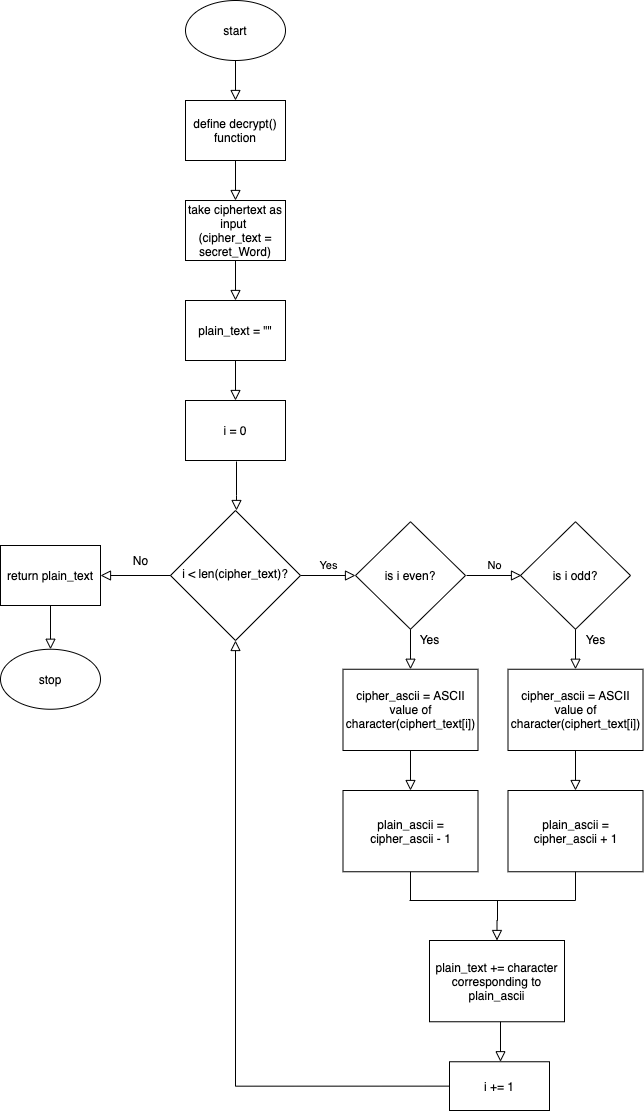

The diagram above was exported from draw.io. Its source (the exported page's mxGraphModel, read from the mxfile embedded in the PNG):
<mxGraphModel dx="1398" dy="1085" grid="1" gridSize="10" guides="1" tooltips="1" connect="1" arrows="1" fold="1" page="1" pageScale="1" pageWidth="1169" pageHeight="1654" math="1" shadow="0">
  <root>
    <mxCell id="WIyWlLk6GJQsqaUBKTNV-0" />
    <mxCell id="WIyWlLk6GJQsqaUBKTNV-1" parent="WIyWlLk6GJQsqaUBKTNV-0" />
    <mxCell id="WIyWlLk6GJQsqaUBKTNV-2" value="" style="rounded=0;html=1;jettySize=auto;orthogonalLoop=1;fontSize=11;endArrow=block;endFill=0;endSize=8;strokeWidth=1;shadow=0;labelBackgroundColor=none;edgeStyle=orthogonalEdgeStyle;" parent="WIyWlLk6GJQsqaUBKTNV-1" edge="1">
      <mxGeometry relative="1" as="geometry">
        <mxPoint x="498" y="250" as="sourcePoint" />
        <mxPoint x="498" y="290" as="targetPoint" />
      </mxGeometry>
    </mxCell>
    <mxCell id="WIyWlLk6GJQsqaUBKTNV-9" value="Yes" style="edgeStyle=orthogonalEdgeStyle;rounded=0;html=1;jettySize=auto;orthogonalLoop=1;fontSize=11;endArrow=block;endFill=0;endSize=8;strokeWidth=1;shadow=0;labelBackgroundColor=none;" parent="WIyWlLk6GJQsqaUBKTNV-1" source="WIyWlLk6GJQsqaUBKTNV-10" edge="1">
      <mxGeometry y="10" relative="1" as="geometry">
        <mxPoint as="offset" />
        <mxPoint x="618" y="765" as="targetPoint" />
      </mxGeometry>
    </mxCell>
    <mxCell id="WIyWlLk6GJQsqaUBKTNV-10" value="i &amp;lt; len(cipher_text)?" style="rhombus;whiteSpace=wrap;html=1;shadow=0;fontFamily=Helvetica;fontSize=12;align=center;strokeWidth=1;spacing=6;spacingTop=-4;" parent="WIyWlLk6GJQsqaUBKTNV-1" vertex="1">
      <mxGeometry x="433" y="700" width="130" height="130" as="geometry" />
    </mxCell>
    <mxCell id="ALnqCg42Nq6op-L6vCok-0" value="start" style="ellipse;whiteSpace=wrap;html=1;" parent="WIyWlLk6GJQsqaUBKTNV-1" vertex="1">
      <mxGeometry x="448" y="190" width="100" height="60" as="geometry" />
    </mxCell>
    <mxCell id="ALnqCg42Nq6op-L6vCok-1" value="define decrypt() function" style="rounded=0;whiteSpace=wrap;html=1;" parent="WIyWlLk6GJQsqaUBKTNV-1" vertex="1">
      <mxGeometry x="448" y="290" width="100" height="60" as="geometry" />
    </mxCell>
    <mxCell id="ALnqCg42Nq6op-L6vCok-3" value="" style="rounded=0;html=1;jettySize=auto;orthogonalLoop=1;fontSize=11;endArrow=block;endFill=0;endSize=8;strokeWidth=1;shadow=0;labelBackgroundColor=none;edgeStyle=orthogonalEdgeStyle;" parent="WIyWlLk6GJQsqaUBKTNV-1" edge="1">
      <mxGeometry relative="1" as="geometry">
        <mxPoint x="498" y="350" as="sourcePoint" />
        <mxPoint x="498" y="390" as="targetPoint" />
      </mxGeometry>
    </mxCell>
    <mxCell id="ALnqCg42Nq6op-L6vCok-4" value="take ciphertext as input&amp;nbsp;&lt;br&gt;(cipher_text = secret_Word)" style="rounded=0;whiteSpace=wrap;html=1;" parent="WIyWlLk6GJQsqaUBKTNV-1" vertex="1">
      <mxGeometry x="448" y="390" width="100" height="60" as="geometry" />
    </mxCell>
    <mxCell id="ALnqCg42Nq6op-L6vCok-5" value="" style="rounded=0;html=1;jettySize=auto;orthogonalLoop=1;fontSize=11;endArrow=block;endFill=0;endSize=8;strokeWidth=1;shadow=0;labelBackgroundColor=none;edgeStyle=orthogonalEdgeStyle;" parent="WIyWlLk6GJQsqaUBKTNV-1" edge="1">
      <mxGeometry relative="1" as="geometry">
        <mxPoint x="498" y="450" as="sourcePoint" />
        <mxPoint x="498" y="490" as="targetPoint" />
      </mxGeometry>
    </mxCell>
    <mxCell id="ALnqCg42Nq6op-L6vCok-6" value="plain_text = &quot;&quot;" style="rounded=0;whiteSpace=wrap;html=1;" parent="WIyWlLk6GJQsqaUBKTNV-1" vertex="1">
      <mxGeometry x="448" y="490" width="100" height="60" as="geometry" />
    </mxCell>
    <mxCell id="ALnqCg42Nq6op-L6vCok-7" value="" style="rounded=0;html=1;jettySize=auto;orthogonalLoop=1;fontSize=11;endArrow=block;endFill=0;endSize=8;strokeWidth=1;shadow=0;labelBackgroundColor=none;edgeStyle=orthogonalEdgeStyle;" parent="WIyWlLk6GJQsqaUBKTNV-1" edge="1">
      <mxGeometry relative="1" as="geometry">
        <mxPoint x="498" y="550" as="sourcePoint" />
        <mxPoint x="498" y="590" as="targetPoint" />
      </mxGeometry>
    </mxCell>
    <mxCell id="ALnqCg42Nq6op-L6vCok-8" value="i = 0" style="rounded=0;whiteSpace=wrap;html=1;" parent="WIyWlLk6GJQsqaUBKTNV-1" vertex="1">
      <mxGeometry x="448" y="590" width="100" height="60" as="geometry" />
    </mxCell>
    <mxCell id="ALnqCg42Nq6op-L6vCok-9" value="" style="rounded=0;html=1;jettySize=auto;orthogonalLoop=1;fontSize=11;endArrow=block;endFill=0;endSize=8;strokeWidth=1;shadow=0;labelBackgroundColor=none;edgeStyle=orthogonalEdgeStyle;" parent="WIyWlLk6GJQsqaUBKTNV-1" edge="1">
      <mxGeometry relative="1" as="geometry">
        <mxPoint x="499" y="651" as="sourcePoint" />
        <mxPoint x="499" y="700" as="targetPoint" />
        <Array as="points">
          <mxPoint x="499" y="685" />
          <mxPoint x="499" y="685" />
        </Array>
      </mxGeometry>
    </mxCell>
    <mxCell id="ALnqCg42Nq6op-L6vCok-10" value="is i even?" style="rhombus;whiteSpace=wrap;html=1;" parent="WIyWlLk6GJQsqaUBKTNV-1" vertex="1">
      <mxGeometry x="618" y="711.25" width="110" height="107.5" as="geometry" />
    </mxCell>
    <mxCell id="ALnqCg42Nq6op-L6vCok-15" value="" style="rounded=0;html=1;jettySize=auto;orthogonalLoop=1;fontSize=11;endArrow=block;endFill=0;endSize=8;strokeWidth=1;shadow=0;labelBackgroundColor=none;edgeStyle=orthogonalEdgeStyle;" parent="WIyWlLk6GJQsqaUBKTNV-1" edge="1">
      <mxGeometry relative="1" as="geometry">
        <mxPoint x="673" y="818.75" as="sourcePoint" />
        <mxPoint x="673" y="858.75" as="targetPoint" />
      </mxGeometry>
    </mxCell>
    <mxCell id="ALnqCg42Nq6op-L6vCok-18" style="edgeStyle=orthogonalEdgeStyle;rounded=0;orthogonalLoop=1;jettySize=auto;html=1;strokeColor=#FFFFFF;" parent="WIyWlLk6GJQsqaUBKTNV-1" edge="1">
      <mxGeometry relative="1" as="geometry">
        <mxPoint x="673" y="1000" as="targetPoint" />
        <mxPoint x="673" y="960" as="sourcePoint" />
      </mxGeometry>
    </mxCell>
    <mxCell id="ALnqCg42Nq6op-L6vCok-16" value="cipher_ascii = ASCII value of character(ciphert_text[i])" style="rounded=0;whiteSpace=wrap;html=1;" parent="WIyWlLk6GJQsqaUBKTNV-1" vertex="1">
      <mxGeometry x="605.5" y="858.75" width="135" height="81.25" as="geometry" />
    </mxCell>
    <mxCell id="ALnqCg42Nq6op-L6vCok-19" value="" style="rounded=0;html=1;jettySize=auto;orthogonalLoop=1;fontSize=11;endArrow=block;endFill=0;endSize=8;strokeWidth=1;shadow=0;labelBackgroundColor=none;edgeStyle=orthogonalEdgeStyle;" parent="WIyWlLk6GJQsqaUBKTNV-1" edge="1">
      <mxGeometry relative="1" as="geometry">
        <mxPoint x="673" y="940" as="sourcePoint" />
        <mxPoint x="673" y="980" as="targetPoint" />
      </mxGeometry>
    </mxCell>
    <mxCell id="ALnqCg42Nq6op-L6vCok-20" style="edgeStyle=orthogonalEdgeStyle;rounded=0;orthogonalLoop=1;jettySize=auto;html=1;strokeColor=#FFFFFF;" parent="WIyWlLk6GJQsqaUBKTNV-1" edge="1">
      <mxGeometry relative="1" as="geometry">
        <mxPoint x="673" y="1121.25" as="targetPoint" />
        <mxPoint x="673" y="1081.25" as="sourcePoint" />
      </mxGeometry>
    </mxCell>
    <mxCell id="ALnqCg42Nq6op-L6vCok-21" value="plain_ascii = cipher_ascii - 1" style="rounded=0;whiteSpace=wrap;html=1;" parent="WIyWlLk6GJQsqaUBKTNV-1" vertex="1">
      <mxGeometry x="605.5" y="980" width="135" height="81.25" as="geometry" />
    </mxCell>
    <mxCell id="ALnqCg42Nq6op-L6vCok-23" value="is i odd?" style="rhombus;whiteSpace=wrap;html=1;" parent="WIyWlLk6GJQsqaUBKTNV-1" vertex="1">
      <mxGeometry x="783" y="711.25" width="110" height="107.5" as="geometry" />
    </mxCell>
    <mxCell id="ALnqCg42Nq6op-L6vCok-24" value="" style="rounded=0;html=1;jettySize=auto;orthogonalLoop=1;fontSize=11;endArrow=block;endFill=0;endSize=8;strokeWidth=1;shadow=0;labelBackgroundColor=none;edgeStyle=orthogonalEdgeStyle;" parent="WIyWlLk6GJQsqaUBKTNV-1" edge="1">
      <mxGeometry relative="1" as="geometry">
        <mxPoint x="838" y="818.75" as="sourcePoint" />
        <mxPoint x="838" y="858.75" as="targetPoint" />
      </mxGeometry>
    </mxCell>
    <mxCell id="ALnqCg42Nq6op-L6vCok-25" style="edgeStyle=orthogonalEdgeStyle;rounded=0;orthogonalLoop=1;jettySize=auto;html=1;strokeColor=#FFFFFF;" parent="WIyWlLk6GJQsqaUBKTNV-1" edge="1">
      <mxGeometry relative="1" as="geometry">
        <mxPoint x="838" y="1000" as="targetPoint" />
        <mxPoint x="838" y="960" as="sourcePoint" />
      </mxGeometry>
    </mxCell>
    <mxCell id="ALnqCg42Nq6op-L6vCok-26" value="cipher_ascii = ASCII value of character(ciphert_text[i])" style="rounded=0;whiteSpace=wrap;html=1;" parent="WIyWlLk6GJQsqaUBKTNV-1" vertex="1">
      <mxGeometry x="770.5" y="858.75" width="135" height="81.25" as="geometry" />
    </mxCell>
    <mxCell id="ALnqCg42Nq6op-L6vCok-27" value="" style="rounded=0;html=1;jettySize=auto;orthogonalLoop=1;fontSize=11;endArrow=block;endFill=0;endSize=8;strokeWidth=1;shadow=0;labelBackgroundColor=none;edgeStyle=orthogonalEdgeStyle;" parent="WIyWlLk6GJQsqaUBKTNV-1" edge="1">
      <mxGeometry relative="1" as="geometry">
        <mxPoint x="838" y="940" as="sourcePoint" />
        <mxPoint x="838" y="980" as="targetPoint" />
      </mxGeometry>
    </mxCell>
    <mxCell id="ALnqCg42Nq6op-L6vCok-28" value="plain_ascii = cipher_ascii + 1" style="rounded=0;whiteSpace=wrap;html=1;" parent="WIyWlLk6GJQsqaUBKTNV-1" vertex="1">
      <mxGeometry x="770.5" y="980" width="135" height="81.25" as="geometry" />
    </mxCell>
    <mxCell id="ALnqCg42Nq6op-L6vCok-30" value="No" style="edgeStyle=orthogonalEdgeStyle;rounded=0;html=1;jettySize=auto;orthogonalLoop=1;fontSize=11;endArrow=block;endFill=0;endSize=8;strokeWidth=1;shadow=0;labelBackgroundColor=none;" parent="WIyWlLk6GJQsqaUBKTNV-1" edge="1">
      <mxGeometry y="10" relative="1" as="geometry">
        <mxPoint as="offset" />
        <mxPoint x="729" y="765" as="sourcePoint" />
        <mxPoint x="784" y="765" as="targetPoint" />
      </mxGeometry>
    </mxCell>
    <mxCell id="ALnqCg42Nq6op-L6vCok-31" value="Yes" style="text;html=1;align=center;verticalAlign=middle;resizable=0;points=[];autosize=1;" parent="WIyWlLk6GJQsqaUBKTNV-1" vertex="1">
      <mxGeometry x="672" y="818.75" width="40" height="20" as="geometry" />
    </mxCell>
    <mxCell id="ALnqCg42Nq6op-L6vCok-33" value="Yes" style="text;html=1;align=center;verticalAlign=middle;resizable=0;points=[];autosize=1;" parent="WIyWlLk6GJQsqaUBKTNV-1" vertex="1">
      <mxGeometry x="838" y="818.75" width="40" height="20" as="geometry" />
    </mxCell>
    <mxCell id="ALnqCg42Nq6op-L6vCok-34" value="plain_text += character corresponding to plain_ascii" style="rounded=0;whiteSpace=wrap;html=1;" parent="WIyWlLk6GJQsqaUBKTNV-1" vertex="1">
      <mxGeometry x="692" y="1130" width="135" height="81.25" as="geometry" />
    </mxCell>
    <mxCell id="ALnqCg42Nq6op-L6vCok-35" value="" style="endArrow=none;html=1;strokeColor=#030303;entryX=0.5;entryY=1;entryDx=0;entryDy=0;" parent="WIyWlLk6GJQsqaUBKTNV-1" target="ALnqCg42Nq6op-L6vCok-21" edge="1">
      <mxGeometry width="50" height="50" relative="1" as="geometry">
        <mxPoint x="673" y="1090" as="sourcePoint" />
        <mxPoint x="828" y="980" as="targetPoint" />
      </mxGeometry>
    </mxCell>
    <mxCell id="ALnqCg42Nq6op-L6vCok-36" value="" style="endArrow=none;html=1;strokeColor=#030303;exitX=0.5;exitY=1;exitDx=0;exitDy=0;" parent="WIyWlLk6GJQsqaUBKTNV-1" source="ALnqCg42Nq6op-L6vCok-28" edge="1">
      <mxGeometry width="50" height="50" relative="1" as="geometry">
        <mxPoint x="778" y="1030" as="sourcePoint" />
        <mxPoint x="838" y="1090" as="targetPoint" />
      </mxGeometry>
    </mxCell>
    <mxCell id="ALnqCg42Nq6op-L6vCok-37" value="" style="endArrow=none;html=1;strokeColor=#030303;" parent="WIyWlLk6GJQsqaUBKTNV-1" edge="1">
      <mxGeometry width="50" height="50" relative="1" as="geometry">
        <mxPoint x="838" y="1090" as="sourcePoint" />
        <mxPoint x="668" y="1090" as="targetPoint" />
      </mxGeometry>
    </mxCell>
    <mxCell id="ALnqCg42Nq6op-L6vCok-39" value="" style="rounded=0;whiteSpace=wrap;html=1;strokeColor=none;" parent="WIyWlLk6GJQsqaUBKTNV-1" vertex="1">
      <mxGeometry x="658" y="1080" width="14" height="20" as="geometry" />
    </mxCell>
    <mxCell id="ALnqCg42Nq6op-L6vCok-41" value="" style="rounded=0;html=1;jettySize=auto;orthogonalLoop=1;fontSize=11;endArrow=block;endFill=0;endSize=8;strokeWidth=1;shadow=0;labelBackgroundColor=none;edgeStyle=orthogonalEdgeStyle;entryX=0.5;entryY=1;entryDx=0;entryDy=0;exitX=0;exitY=0.5;exitDx=0;exitDy=0;" parent="WIyWlLk6GJQsqaUBKTNV-1" source="ALnqCg42Nq6op-L6vCok-43" target="WIyWlLk6GJQsqaUBKTNV-10" edge="1">
      <mxGeometry relative="1" as="geometry">
        <mxPoint x="759" y="1090" as="sourcePoint" />
        <mxPoint x="759" y="1130" as="targetPoint" />
        <Array as="points">
          <mxPoint x="498" y="1276" />
        </Array>
      </mxGeometry>
    </mxCell>
    <mxCell id="ALnqCg42Nq6op-L6vCok-43" value="i += 1" style="rounded=0;whiteSpace=wrap;html=1;" parent="WIyWlLk6GJQsqaUBKTNV-1" vertex="1">
      <mxGeometry x="712" y="1251.25" width="100" height="48.75" as="geometry" />
    </mxCell>
    <mxCell id="ALnqCg42Nq6op-L6vCok-45" value="" style="rounded=0;html=1;jettySize=auto;orthogonalLoop=1;fontSize=11;endArrow=block;endFill=0;endSize=8;strokeWidth=1;shadow=0;labelBackgroundColor=none;edgeStyle=orthogonalEdgeStyle;" parent="WIyWlLk6GJQsqaUBKTNV-1" edge="1">
      <mxGeometry relative="1" as="geometry">
        <mxPoint x="763" y="1211.25" as="sourcePoint" />
        <mxPoint x="763" y="1251.25" as="targetPoint" />
        <Array as="points">
          <mxPoint x="763" y="1241.25" />
          <mxPoint x="763" y="1241.25" />
        </Array>
      </mxGeometry>
    </mxCell>
    <mxCell id="ALnqCg42Nq6op-L6vCok-47" value="return plain_text" style="rounded=0;whiteSpace=wrap;html=1;" parent="WIyWlLk6GJQsqaUBKTNV-1" vertex="1">
      <mxGeometry x="263" y="735" width="100" height="60" as="geometry" />
    </mxCell>
    <mxCell id="ALnqCg42Nq6op-L6vCok-48" value="" style="edgeStyle=orthogonalEdgeStyle;rounded=0;html=1;jettySize=auto;orthogonalLoop=1;fontSize=11;endArrow=block;endFill=0;endSize=8;strokeWidth=1;shadow=0;labelBackgroundColor=none;entryX=1;entryY=0.5;entryDx=0;entryDy=0;exitX=0;exitY=0.5;exitDx=0;exitDy=0;" parent="WIyWlLk6GJQsqaUBKTNV-1" source="WIyWlLk6GJQsqaUBKTNV-10" target="ALnqCg42Nq6op-L6vCok-47" edge="1">
      <mxGeometry y="10" relative="1" as="geometry">
        <mxPoint as="offset" />
        <mxPoint x="573" y="775" as="sourcePoint" />
        <mxPoint x="628" y="775" as="targetPoint" />
      </mxGeometry>
    </mxCell>
    <mxCell id="ALnqCg42Nq6op-L6vCok-49" value="No" style="text;html=1;align=center;verticalAlign=middle;resizable=0;points=[];autosize=1;" parent="WIyWlLk6GJQsqaUBKTNV-1" vertex="1">
      <mxGeometry x="388" y="740" width="30" height="20" as="geometry" />
    </mxCell>
    <mxCell id="ALnqCg42Nq6op-L6vCok-50" value="" style="rounded=0;html=1;jettySize=auto;orthogonalLoop=1;fontSize=11;endArrow=block;endFill=0;endSize=8;strokeWidth=1;shadow=0;labelBackgroundColor=none;edgeStyle=orthogonalEdgeStyle;entryX=0.5;entryY=0;entryDx=0;entryDy=0;exitX=0.5;exitY=1;exitDx=0;exitDy=0;" parent="WIyWlLk6GJQsqaUBKTNV-1" source="ALnqCg42Nq6op-L6vCok-47" target="ALnqCg42Nq6op-L6vCok-51" edge="1">
      <mxGeometry relative="1" as="geometry">
        <mxPoint x="313" y="800" as="sourcePoint" />
        <mxPoint x="313" y="938.75" as="targetPoint" />
      </mxGeometry>
    </mxCell>
    <mxCell id="ALnqCg42Nq6op-L6vCok-51" value="stop" style="ellipse;whiteSpace=wrap;html=1;" parent="WIyWlLk6GJQsqaUBKTNV-1" vertex="1">
      <mxGeometry x="263" y="838.75" width="100" height="60" as="geometry" />
    </mxCell>
    <mxCell id="bg_kwiU7WFE1PShP9d0K-3" value="" style="rounded=0;html=1;jettySize=auto;orthogonalLoop=1;fontSize=11;endArrow=block;endFill=0;endSize=8;strokeWidth=1;shadow=0;labelBackgroundColor=none;edgeStyle=orthogonalEdgeStyle;entryX=0.5;entryY=0;entryDx=0;entryDy=0;" edge="1" parent="WIyWlLk6GJQsqaUBKTNV-1" target="ALnqCg42Nq6op-L6vCok-34">
      <mxGeometry relative="1" as="geometry">
        <mxPoint x="760" y="1090" as="sourcePoint" />
        <mxPoint x="848" y="990" as="targetPoint" />
      </mxGeometry>
    </mxCell>
  </root>
</mxGraphModel>